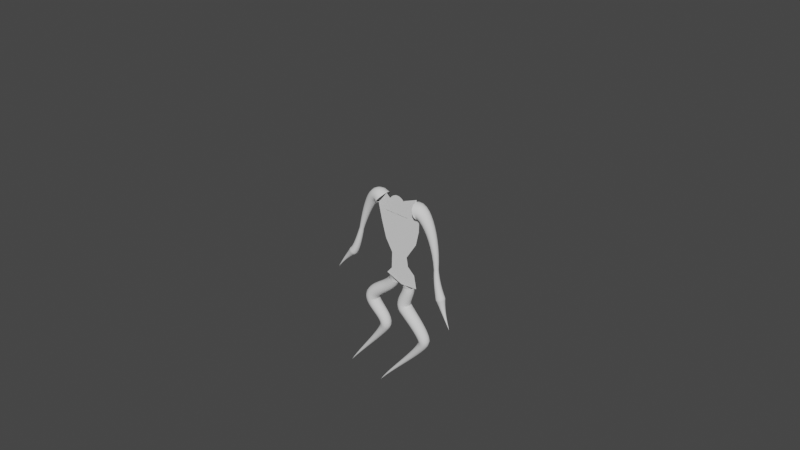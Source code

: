 # Source: Wumpling.blend  (saved by Blender 2.83.18; exported with 4.5.12 LTS)
import bpy
from mathutils import Matrix  # noqa: F401  (used for matrix-valued properties, if any)

bpy.ops.wm.read_factory_settings(use_empty=True)
scene = bpy.context.scene
scene.name = 'Scene'

# ---- collections
col_collection = bpy.data.collections.new('Collection'); scene.collection.children.link(col_collection)

# ---- world
world_world = bpy.data.worlds.new('World'); scene.world = world_world
world_world.use_nodes = True; world_world.node_tree.nodes.clear()
_N = world_world.node_tree.nodes; _L = world_world.node_tree.links
n0 = _N.new('ShaderNodeOutputWorld'); n0.name = 'World Output'; n0.location = (300, 300)
n1 = _N.new('ShaderNodeBackground'); n1.name = 'Background'; n1.location = (10, 300)
n1.inputs[0].default_value = (0.05088, 0.05088, 0.05088, 1.0)
_L.new(n1.outputs[0], n0.inputs[0])
n0.is_active_output = True
world_world.color = (0.05088, 0.05088, 0.05088)
world_world.use_sun_shadow = False
world_world.sun_shadow_jitter_overblur = 0.0

# ---- meshes
me_vert_001 = bpy.data.meshes.new('Vert.001')
me_vert_001.from_pydata([(-0.1177, -9.185e-09, 0.06836), (-0.1106, -4.159e-08, 0.3095), (-0.2165, -6.634e-08, 0.4937), (-0.344, -1.335e-07, 0.9933), (-0.2054, -1.564e-07, 1.164), (-0.04, 0.0, 1.01), (0.1018, -1.528e-07, 1.137), (0.3022, -1.63e-07, 1.213), (0.3496, -1.241e-07, 0.9234), (0.2962, -7.399e-08, 0.5507), (0.1405, -4.184e-08, 0.3114), (0.1633, -2.398e-08, 0.1785), (0.2697, -1.072e-08, 0.07976), (0.3076, 1.531e-08, -0.1139), (0.05318, 1.752e-08, -0.1304), (-0.1975, 3.572e-09, -0.02659), (-0.1975, 3.572e-09, -0.02659), (0.3446, -1.021e-07, 0.76), (-0.2894, -1.01e-07, 0.7514)], [], [(1, 2, 18, 3, 4, 5, 6, 7, 8, 17, 9, 10, 11, 12, 13, 14, 15, 16, 0)])
me_vert_001.use_remesh_fix_poles = True
me_vert_001.use_remesh_preserve_attributes = False
me_vert_001.use_mirror_vertex_groups = False
me_vert_001.update()
me_circle = bpy.data.meshes.new('Circle')
me_circle.from_pydata([(0.0, 1.0, 0.0), (-0.1951, 0.9808, 0.0), (-0.3827, 0.9239, 0.0), (-0.5556, 0.8315, 0.0), (-0.7071, 0.7071, 0.0), (-0.8315, 0.5556, 0.0), (-0.9239, 0.3827, 0.0), (-0.9808, 0.1951, 0.0), (-1.0, 7.55e-08, 0.0), (-0.9808, -0.1951, 0.0), (-0.9239, -0.3827, 0.0), (-0.8315, -0.5556, 0.0), (-0.7071, -0.7071, 0.0), (-0.5556, -0.8315, 0.0), (-0.3827, -0.9239, 0.0), (-0.1951, -0.9808, 0.0), (3.258e-07, -1.0, 0.0), (0.1951, -0.9808, 0.0), (0.3827, -0.9239, 0.0), (0.5556, -0.8315, 0.0), (0.7071, -0.7071, 0.0), (0.8315, -0.5556, 0.0), (0.9239, -0.3827, 0.0), (0.9808, -0.1951, 0.0), (1.0, 9.656e-07, 0.0), (0.9808, 0.1951, 0.0), (0.9239, 0.3827, 0.0), (0.8315, 0.5556, 0.0), (0.7071, 0.7071, 0.0), (0.5556, 0.8315, 0.0), (0.3827, 0.9239, 0.0), (0.1951, 0.9808, 0.0)], [], [(1, 2, 3, 4, 5, 6, 7, 8, 9, 10, 11, 12, 13, 14, 15, 16, 17, 18, 19, 20, 21, 22, 23, 24, 25, 26, 27, 28, 29, 30, 31, 0)])
_uv = me_circle.uv_layers.new(name='UVMap')
_uv.uv.foreach_set('vector', [0.0, 0.0, 0.0, 0.0, 0.0, 0.0, 0.0, 0.0, 0.0, 0.0, 0.0, 0.0, 0.0, 0.0, 0.0, 0.0, 0.0, 0.0, 0.0, 0.0, 0.0, 0.0, 0.0, 0.0, 0.0, 0.0, 0.0, 0.0, 0.0, 0.0, 0.0, 0.0, 0.0, 0.0, 0.0, 0.0, 0.0, 0.0, 0.0, 0.0, 0.0, 0.0, 0.0, 0.0, 0.0, 0.0, 0.0, 0.0, 0.0, 0.0, 0.0, 0.0, 0.0, 0.0, 0.0, 0.0, 0.0, 0.0, 0.0, 0.0, 0.0, 0.0, 0.0, 0.0])
me_circle.use_remesh_fix_poles = True
me_circle.use_remesh_preserve_attributes = False
me_circle.use_mirror_vertex_groups = False
me_circle.update()

# ---- curves / text
cu_beziercurve = bpy.data.curves.new('BezierCurve', 'CURVE')
cu_beziercurve.dimensions = '3D'
_sp = cu_beziercurve.splines.new('BEZIER'); _sp.bezier_points.add(3)
_sp.bezier_points.foreach_set('co', [0.0, 0.0, 0.0, -0.05656, -0.3547, -3.216e-08, 0.2721, -0.7511, -6.809e-08, -0.5147, -1.734, -1.572e-07])
_sp.bezier_points.foreach_set('handle_left', [-0.002772, 0.06343, 5.75e-09, -0.1313, -0.2701, -2.448e-08, 0.2402, -0.622, -5.638e-08, -0.3052, -1.44, -1.305e-07])
_sp.bezier_points.foreach_set('handle_right', [0.005891, -0.1348, -1.222e-08, 0.02719, -0.4497, -4.076e-08, 0.3012, -0.8688, -7.875e-08, -0.585, -1.833, -1.661e-07])
for _p, _l, _r in zip(_sp.bezier_points, ['ALIGNED', 'ALIGNED', 'ALIGNED', 'ALIGNED'], ['ALIGNED', 'ALIGNED', 'ALIGNED', 'ALIGNED']): _p.handle_left_type = _l; _p.handle_right_type = _r
_sp.bezier_points.foreach_set('radius', [1.0, 1.25, 1.0, 0.0])
_sp.order_u = 0
_sp.order_v = 0
cu_beziercurve.use_path = True
cu_beziercurve.use_path_clamp = True
cu_beziercurve.bevel_depth = 0.08
cu_beziercurve.fill_mode = 'FULL'
cu_beziercurve_001 = bpy.data.curves.new('BezierCurve.001', 'CURVE')
cu_beziercurve_001.dimensions = '3D'
_sp = cu_beziercurve_001.splines.new('BEZIER'); _sp.bezier_points.add(3)
_sp.bezier_points.foreach_set('co', [0.3974, 0.04612, 4.181e-09, 0.005615, -0.363, -3.291e-08, 0.2403, -0.7405, -6.713e-08, -0.4197, -1.625, -1.473e-07])
_sp.bezier_points.foreach_set('handle_left', [0.5286, 0.3615, 0.01833, 0.02751, -0.2277, -2.064e-08, 0.2526, -0.5981, -5.422e-08, -0.2102, -1.331, -1.207e-07])
_sp.bezier_points.foreach_set('handle_right', [0.3224, -0.1342, -0.01048, -0.0146, -0.488, -4.423e-08, 0.231, -0.8481, -7.688e-08, -0.49, -1.724, -1.563e-07])
for _p, _l, _r in zip(_sp.bezier_points, ['ALIGNED', 'ALIGNED', 'ALIGNED', 'ALIGNED'], ['ALIGNED', 'ALIGNED', 'ALIGNED', 'ALIGNED']): _p.handle_left_type = _l; _p.handle_right_type = _r
_sp.bezier_points.foreach_set('radius', [1.0, 1.25, 1.0, 0.0])
_sp.order_u = 0
_sp.order_v = 0
cu_beziercurve_001.use_path = True
cu_beziercurve_001.use_path_clamp = True
cu_beziercurve_001.bevel_depth = 0.08
cu_beziercurve_001.fill_mode = 'FULL'
cu_beziercurve_002 = bpy.data.curves.new('BezierCurve.002', 'CURVE')
cu_beziercurve_002.dimensions = '3D'
_sp = cu_beziercurve_002.splines.new('BEZIER'); _sp.bezier_points.add(3)
_sp.bezier_points.foreach_set('co', [0.0, 0.0, 0.0, 0.3169, -0.7578, 4.858e-05, 0.3925, -1.178, -0.003154, 0.5518, -1.606, -1.456e-07])
_sp.bezier_points.foreach_set('handle_left', [-0.1025, -0.03022, -2.74e-09, 0.2982, -0.2816, -0.003823, 0.3668, -1.092, -0.003154, 0.4499, -1.385, -1.255e-07])
_sp.bezier_points.foreach_set('handle_right', [0.1087, 0.03207, 2.907e-09, 0.3245, -0.9506, 0.001616, 0.4182, -1.265, -0.003154, 0.9707, -2.514, -2.279e-07])
for _p, _l, _r in zip(_sp.bezier_points, ['ALIGNED', 'ALIGNED', 'ALIGNED', 'ALIGNED'], ['ALIGNED', 'ALIGNED', 'ALIGNED', 'ALIGNED']): _p.handle_left_type = _l; _p.handle_right_type = _r
_sp.bezier_points.foreach_set('radius', [2.4, 0.65, 1.33, 0.0])
_sp.order_u = 0
_sp.order_v = 0
cu_beziercurve_002.use_path = True
cu_beziercurve_002.use_path_clamp = True
cu_beziercurve_002.bevel_depth = 0.05
cu_beziercurve_002.fill_mode = 'FULL'
cu_beziercurve_003 = bpy.data.curves.new('BezierCurve.003', 'CURVE')
cu_beziercurve_003.dimensions = '3D'
_sp = cu_beziercurve_003.splines.new('BEZIER'); _sp.bezier_points.add(3)
_sp.bezier_points.foreach_set('co', [0.0, 0.0, 0.0, -0.3747, -0.5742, -5.205e-08, -0.536, -0.9849, -8.928e-08, -0.8238, -1.337, -1.212e-07])
_sp.bezier_points.foreach_set('handle_left', [0.07689, -0.06495, -5.888e-09, -0.2699, -0.2102, -1.906e-08, -0.4772, -0.9216, -8.354e-08, -0.6999, -1.153, -1.045e-07])
_sp.bezier_points.foreach_set('handle_right', [-0.1301, 0.1099, 9.959e-09, -0.4203, -0.7322, -6.637e-08, -0.5949, -1.048, -9.502e-08, -0.9463, -1.519, -1.377e-07])
for _p, _l, _r in zip(_sp.bezier_points, ['ALIGNED', 'ALIGNED', 'ALIGNED', 'ALIGNED'], ['ALIGNED', 'ALIGNED', 'ALIGNED', 'ALIGNED']): _p.handle_left_type = _l; _p.handle_right_type = _r
_sp.bezier_points.foreach_set('radius', [2.4, 0.65, 1.25, 0.0])
_sp.order_u = 0
_sp.order_v = 0
cu_beziercurve_003.use_path = True
cu_beziercurve_003.use_path_clamp = True
cu_beziercurve_003.bevel_depth = 0.05
cu_beziercurve_003.fill_mode = 'FULL'

# ---- objects
ob_empty = bpy.data.objects.new('Empty', None)
ob_main_body = bpy.data.objects.new('Main Body', me_vert_001)
ob_head = bpy.data.objects.new('Head', me_circle)
ob_backleg1 = bpy.data.objects.new('BackLeg1', cu_beziercurve)
ob_backleg2 = bpy.data.objects.new('BackLeg2', cu_beziercurve_001)
ob_frontleg1 = bpy.data.objects.new('FrontLeg1', cu_beziercurve_002)
ob_frontleg2 = bpy.data.objects.new('FrontLeg2', cu_beziercurve_003)

# ---- transforms, parenting, visibility, modifiers, constraints
ob_empty.location = (0.0, 0.0, 0.0)
ob_empty.rotation_euler = (1.571, 0.2317, 0.0)
ob_empty.empty_display_type = 'IMAGE'
ob_empty.empty_display_size = 5.0
ob_empty.empty_image_offset = (-0.317, -0.5)
ob_empty.empty_image_depth = 'BACK'
ob_empty.empty_image_side = 'FRONT'
ob_empty.lineart.crease_threshold = 0.0
ob_main_body.location = (0.0, 0.0, 0.0)
ob_main_body.lineart.crease_threshold = 0.0
ob_head.location = (-0.0274, 1.411e-08, 0.9049)
ob_head.rotation_euler = (1.571, 0.05191, 6.98e-09)
ob_head.scale = (0.1796, 0.2749, 0.2749)
ob_head.lineart.crease_threshold = 0.0
ob_backleg1.location = (0.1804, 1.641e-08, -0.1222)
ob_backleg1.rotation_euler = (1.571, -0.0, 0.0)
ob_backleg1.lineart.crease_threshold = 0.0
ob_backleg2.location = (-0.4695, 1.674e-08, -0.1246)
ob_backleg2.rotation_euler = (1.571, -0.0, 0.0)
ob_backleg2.lineart.crease_threshold = 0.0
ob_frontleg1.location = (0.3259, -1.435e-07, 1.068)
ob_frontleg1.rotation_euler = (1.571, -0.0, 0.0)
ob_frontleg1.lineart.crease_threshold = 0.0
ob_frontleg2.location = (-0.2747, -1.449e-07, 1.079)
ob_frontleg2.rotation_euler = (1.571, -0.0, 0.0)
ob_frontleg2.lineart.crease_threshold = 0.0

# ---- collection membership
col_collection.objects.link(ob_empty)
col_collection.objects.link(ob_main_body)
col_collection.objects.link(ob_head)
col_collection.objects.link(ob_backleg1)
col_collection.objects.link(ob_backleg2)
col_collection.objects.link(ob_frontleg1)
col_collection.objects.link(ob_frontleg2)

# ---- scene / render settings (as saved in the file)
scene.frame_start = 1; scene.frame_end = 250; scene.frame_set(1)
scene.render.engine = 'BLENDER_EEVEE_NEXT'
scene.cycles.use_denoising = False
scene.cycles.samples = 128
scene.cycles.sampling_pattern = 'TABULATED_SOBOL'
scene.cycles.use_adaptive_sampling = False
scene.cycles.use_light_tree = False
scene.view_settings.view_transform = 'Filmic'
bpy.context.view_layer.update()

# ---- added for rendering (the .blend has no active camera and no usable light): camera, sun
cam_auto = bpy.data.cameras.new('AutoCamera')
cam_auto.lens = 50.0
cam_auto.sensor_width = 36.0
cam_auto.clip_end = 1000.0
ob_auto_camera = bpy.data.objects.new('AutoCamera', cam_auto)
scene.collection.objects.link(ob_auto_camera)
ob_auto_camera.location = (8.38997, -10.0372, 7.45335)
ob_auto_camera.rotation_euler = (1.09748, -7.21219e-08, 0.694738)
scene.camera = ob_auto_camera
light_auto_sun = bpy.data.lights.new('AutoSun', 'SUN')
light_auto_sun.energy = 3.0
light_auto_sun.angle = 0.0523599
ob_auto_sun = bpy.data.objects.new('AutoSun', light_auto_sun)
scene.collection.objects.link(ob_auto_sun)
ob_auto_sun.rotation_euler = (0.872665, 0.174533, 0.523599)
bpy.context.view_layer.update()
